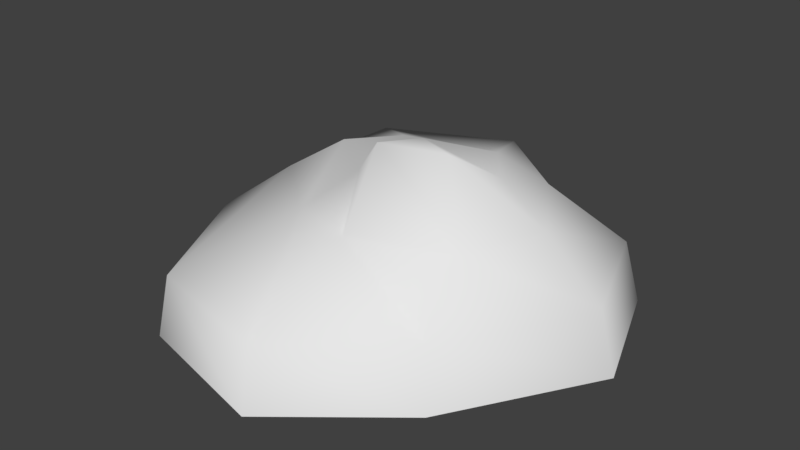 # Source: Stone1.blend  (saved by Blender 2.77.0; exported with 4.5.12 LTS)
import bpy
from mathutils import Matrix  # noqa: F401  (used for matrix-valued properties, if any)

bpy.ops.wm.read_factory_settings(use_empty=True)
scene = bpy.context.scene
scene.name = 'Scene'

# ---- collections
col_collection_1 = bpy.data.collections.new('Collection 1'); scene.collection.children.link(col_collection_1)

# ---- materials (node trees are filled in below, after node groups)
mat_material_001 = bpy.data.materials.new('Material.001')
mat_material_001.alpha_threshold = 0.0
mat_material_001.use_transparent_shadow = False
mat_material_001.roughness = 0.5

# ---- material node trees

# ---- world
world_world = bpy.data.worlds.new('World'); scene.world = world_world
world_world.color = (0.05088, 0.05088, 0.05088)
world_world.use_sun_shadow = False
world_world.sun_shadow_jitter_overblur = 0.0
world_world.cycles.sampling_method = 'MANUAL'

# ---- meshes
me_sphere = bpy.data.meshes.new('Sphere')
me_sphere.from_pydata([(-0.6274, 0.0, 0.8473), (-0.9518, -0.1296, 0.6306), (-1.249, -0.3929, 0.3827), (-1.326, -0.2633, -4.371e-08), (-0.5485, 0.4535, 0.7496), (-0.7779, 0.5533, 0.7071), (-0.9014, 0.5237, 0.3827), (-0.9552, 0.7071, -4.371e-08), (-0.03323, 0.5656, 0.7496), (-0.03323, 0.89, 0.7071), (-0.1084, 0.9982, 0.3827), (-0.1084, 1.074, -4.371e-08), (-0.03895, -1.068e-07, 1.012), (0.2706, 0.2706, 0.9239), (0.4709, 0.5, 0.7071), (0.8745, 0.7276, 0.3827), (0.9574, 0.7814, -4.371e-08), (0.4897, 1.244e-08, 0.9239), (0.785, 1.244e-08, 0.7071), (1.145, 4.224e-08, 0.3827), (1.25, 1.244e-08, -4.371e-08), (0.3387, -0.2706, 1.11), (0.607, -0.5, 0.7071), (0.6533, -0.8392, 0.3827), (0.7071, -0.893, -4.371e-08), (-0.03895, -0.3827, 1.11), (-1.634e-07, -0.7071, 0.7071), (-1.038e-07, -1.395, 0.3827), (-1.634e-07, -1.471, -4.371e-08), (-0.2706, -0.2706, 0.8473), (-0.5, -0.5, 0.6306), (-0.8392, -1.202, 0.3827), (-0.893, -1.256, -4.371e-08)], [], [(3, 2, 6, 7), (1, 0, 4, 5), (2, 1, 5, 6), (0, 12, 4), (5, 4, 8, 9), (6, 5, 9, 10), (4, 12, 8), (7, 6, 10, 11), (10, 9, 14, 15), (8, 12, 13), (11, 10, 15, 16), (9, 8, 13, 14), (13, 12, 17), (16, 15, 19, 20), (14, 13, 17, 18), (15, 14, 18, 19), (20, 19, 23, 24), (18, 17, 21, 22), (19, 18, 22, 23), (17, 12, 21), (23, 22, 26, 27), (21, 12, 25), (24, 23, 27, 28), (22, 21, 25, 26), (27, 26, 30, 31), (25, 12, 29), (28, 27, 31, 32), (26, 25, 29, 30), (32, 31, 2, 3), (30, 29, 0, 1), (31, 30, 1, 2), (29, 12, 0)])
me_sphere.polygons.foreach_set('use_smooth', [True] * 32)
_uv = me_sphere.uv_layers.new(name='UVMap')
_uv.uv.foreach_set('vector', [0.02958, 0.3254, 0.1788, 0.3375, 0.1614, 0.6335, 0.02596, 0.726, 0.6561, 0.5479, 0.5891, 0.4599, 0.6308, 0.3567, 0.7002, 0.3638, 0.9777, 0.2818, 0.8861, 0.2753, 0.8106, 0.2121, 0.8688, 0.1704, 0.5891, 0.4599, 0.4426, 0.3772, 0.6308, 0.3567, 0.7002, 0.3638, 0.6308, 0.3567, 0.5204, 0.2731, 0.5633, 0.2028, 0.8688, 0.1704, 0.8106, 0.2121, 0.6685, 0.1209, 0.711, 0.06282, 0.6308, 0.3567, 0.4426, 0.3772, 0.5204, 0.2731, 0.02596, 0.726, 0.1614, 0.6335, 0.3361, 0.8463, 0.286, 0.9846, 0.711, 0.06282, 0.6685, 0.1209, 0.6069, 0.1151, 0.5634, 0.0071, 0.5204, 0.2731, 0.4426, 0.3772, 0.4046, 0.2892, 0.286, 0.9846, 0.3361, 0.8463, 0.6303, 0.8563, 0.7075, 0.9846, 0.5633, 0.2028, 0.5204, 0.2731, 0.4046, 0.2892, 0.3908, 0.2358, 0.4046, 0.2892, 0.4426, 0.3772, 0.3166, 0.3267, 0.7075, 0.9846, 0.6303, 0.8563, 0.7903, 0.6863, 0.9236, 0.735, 0.3908, 0.2358, 0.4046, 0.2892, 0.3166, 0.3267, 0.2503, 0.3154, 0.3302, 0.1708, 0.3908, 0.2358, 0.2503, 0.3154, 0.1708, 0.3075, 0.9236, 0.735, 0.7903, 0.6863, 0.749, 0.3881, 0.8994, 0.3241, 0.2503, 0.3154, 0.3166, 0.3267, 0.3139, 0.3871, 0.2289, 0.4502, 0.1708, 0.3075, 0.2503, 0.3154, 0.2289, 0.4502, 0.1818, 0.5555, 0.3166, 0.3267, 0.4426, 0.3772, 0.3139, 0.3871, 0.1818, 0.5555, 0.2289, 0.4502, 0.3493, 0.5659, 0.2683, 0.7566, 0.3139, 0.3871, 0.4426, 0.3772, 0.3909, 0.4553, 0.8994, 0.3241, 0.749, 0.3881, 0.5958, 0.1681, 0.6552, 0.02609, 0.2289, 0.4502, 0.3139, 0.3871, 0.3909, 0.4553, 0.3493, 0.5659, 0.2683, 0.7566, 0.3493, 0.5659, 0.4989, 0.5822, 0.4965, 0.8065, 0.3909, 0.4553, 0.4426, 0.3772, 0.4677, 0.482, 0.6552, 0.02609, 0.5958, 0.1681, 0.3537, 0.1451, 0.2869, 0.01537, 0.3493, 0.5659, 0.3909, 0.4553, 0.4677, 0.482, 0.4989, 0.5822, 0.2869, 0.01537, 0.3537, 0.1451, 0.1788, 0.3375, 0.02958, 0.3254, 0.4989, 0.5822, 0.4677, 0.482, 0.5891, 0.4599, 0.6561, 0.5479, 0.4965, 0.8065, 0.4989, 0.5822, 0.6561, 0.5479, 0.7002, 0.6667, 0.4677, 0.482, 0.4426, 0.3772, 0.5891, 0.4599])
me_sphere.materials.append(mat_material_001)
me_sphere.use_remesh_preserve_volume = False
me_sphere.use_remesh_preserve_attributes = False
me_sphere.use_mirror_vertex_groups = False
me_sphere.update()

# ---- objects
ob_sphere = bpy.data.objects.new('Sphere', me_sphere)

# ---- transforms, parenting, visibility, modifiers, constraints
ob_sphere.location = (0.0, 0.0, 0.0)
ob_sphere.lineart.crease_threshold = 0.0

# ---- collection membership
col_collection_1.objects.link(ob_sphere)

# ---- scene / render settings (as saved in the file)
scene.frame_start = 1; scene.frame_end = 250; scene.frame_set(1)
scene.render.engine = 'BLENDER_EEVEE_NEXT'
scene.render.resolution_percentage = 50
scene.render.dither_intensity = 0.0
scene.cycles.use_denoising = False
scene.cycles.samples = 128
scene.cycles.sampling_pattern = 'TABULATED_SOBOL'
scene.cycles.light_sampling_threshold = 0.0
scene.cycles.use_adaptive_sampling = False
scene.cycles.use_light_tree = False
scene.cycles.blur_glossy = 0.0
scene.cycles.sample_clamp_indirect = 0.0
scene.view_settings.view_transform = 'Standard'
bpy.context.view_layer.update()

# ---- added for rendering (the .blend has no active camera and no usable light): camera, sun
cam_auto = bpy.data.cameras.new('AutoCamera')
cam_auto.lens = 50.0
cam_auto.sensor_width = 36.0
cam_auto.clip_end = 1000.0
ob_auto_camera = bpy.data.objects.new('AutoCamera', cam_auto)
scene.collection.objects.link(ob_auto_camera)
ob_auto_camera.location = (3.46696, -4.40398, 3.35884)
ob_auto_camera.rotation_euler = (1.09748, -7.21219e-08, 0.694738)
scene.camera = ob_auto_camera
light_auto_sun = bpy.data.lights.new('AutoSun', 'SUN')
light_auto_sun.energy = 3.0
light_auto_sun.angle = 0.0523599
ob_auto_sun = bpy.data.objects.new('AutoSun', light_auto_sun)
scene.collection.objects.link(ob_auto_sun)
ob_auto_sun.rotation_euler = (0.872665, 0.174533, 0.523599)
bpy.context.view_layer.update()
